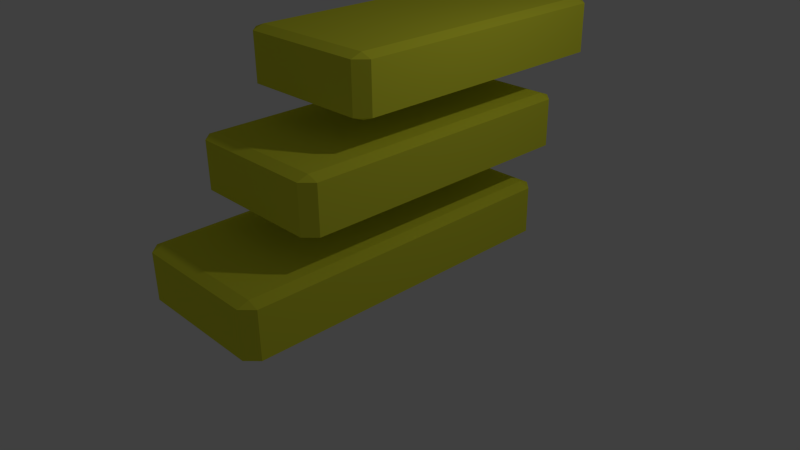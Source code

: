 # Source: artifact_speed.blend  (saved by Blender 2.75.0; exported with 4.5.12 LTS)
import bpy
from mathutils import Matrix  # noqa: F401  (used for matrix-valued properties, if any)

bpy.ops.wm.read_factory_settings(use_empty=True)
scene = bpy.context.scene
scene.name = 'Scene'

# ---- collections
col_collection_1 = bpy.data.collections.new('Collection 1'); scene.collection.children.link(col_collection_1)

# ---- materials (node trees are filled in below, after node groups)
mat_material_001 = bpy.data.materials.new('Material.001')
mat_material_001.alpha_threshold = 0.0
mat_material_001.use_transparent_shadow = False
mat_material_001.diffuse_color = (0.7913, 0.7991, 0.04519, 1.0)
mat_material_001.specular_color = (1.0, 0.9404, 0.9404)
mat_material_001.roughness = 0.5

# ---- material node trees

# ---- world
world_world = bpy.data.worlds.new('World'); scene.world = world_world
world_world.color = (0.05088, 0.05088, 0.05088)
world_world.use_sun_shadow = False
world_world.sun_shadow_jitter_overblur = 0.0
world_world.cycles.sampling_method = 'MANUAL'
world_world.cycles.sample_map_resolution = 256

# ---- cameras
cam_camera = bpy.data.cameras.new('Camera')
cam_camera.clip_end = 100.0
cam_camera.lens = 35.0
cam_camera.sensor_width = 32.0
cam_camera.sensor_height = 18.0
cam_camera.ortho_scale = 7.314
cam_camera.dof.focus_distance = 0.0
cam_camera.dof.aperture_fstop = 128.0

# ---- lights
light_lamp = bpy.data.lights.new('Lamp', 'POINT')
light_lamp.transmission_factor = 0.0
light_lamp.cutoff_distance = 30.0
light_lamp.energy = 100.0
light_lamp.shadow_buffer_clip_start = 1.001
light_lamp.shadow_soft_size = 0.1
light_lamp.shadow_maximum_resolution = 0.006
light_lamp.use_absolute_resolution = True
light_lamp.cycles.use_multiple_importance_sampling = False

# ---- meshes
me_cube_001 = bpy.data.meshes.new('Cube.001')
me_cube_001.from_pydata([(-1.0, -2.637, -4.287), (-1.0, -2.637, -2.287), (-1.0, 1.935, -4.287), (-1.0, 1.935, -2.287), (1.0, -2.637, -4.287), (1.0, -2.637, -2.287), (1.0, 1.935, -4.287), (1.0, 1.935, -2.287), (-1.0, -1.792, -1.17), (-1.0, -1.792, 0.83), (-1.0, 2.246, -1.17), (-1.0, 2.246, 0.83), (1.0, -1.792, -1.17), (1.0, -1.792, 0.83), (1.0, 2.246, -1.17), (1.0, 2.246, 0.83), (-1.0, -1.027, 1.891), (-1.0, -1.027, 3.891), (-1.0, 2.846, 1.891), (-1.0, 2.846, 3.891), (1.0, -1.027, 1.891), (1.0, -1.027, 3.891), (1.0, 2.846, 1.891), (1.0, 2.846, 3.891)], [], [(1, 3, 2, 0), (3, 7, 6, 2), (7, 5, 4, 6), (5, 1, 0, 4), (0, 2, 6, 4), (5, 7, 3, 1), (9, 11, 10, 8), (11, 15, 14, 10), (15, 13, 12, 14), (13, 9, 8, 12), (8, 10, 14, 12), (13, 15, 11, 9), (17, 19, 18, 16), (19, 23, 22, 18), (23, 21, 20, 22), (21, 17, 16, 20), (16, 18, 22, 20), (21, 23, 19, 17)])
me_cube_001.materials.append(mat_material_001)
me_cube_001.use_remesh_preserve_volume = False
me_cube_001.use_remesh_preserve_attributes = False
me_cube_001.use_mirror_vertex_groups = False
me_cube_001.update()

# ---- objects
ob_cube = bpy.data.objects.new('Cube', me_cube_001)
ob_lamp = bpy.data.objects.new('Lamp', light_lamp)
ob_camera = bpy.data.objects.new('Camera', cam_camera)

# ---- transforms, parenting, visibility, modifiers, constraints
ob_cube.location = (3.453e-16, 0.04785, 1.555)
ob_cube.scale = (1.0, 1.0, 0.3647)
ob_cube.lineart.crease_threshold = 0.0
_m = ob_cube.modifiers.new('Bevel', 'BEVEL')
_m.width = 0.146
_m.width_pct = 0.146
_m.limit_method = 'NONE'
_m.spread = 0.0
ob_lamp.location = (4.076, 1.005, 5.904)
ob_lamp.rotation_euler = (0.6503, 0.05522, 1.866)
ob_lamp.lock_rotations_4d = False
ob_lamp.empty_display_type = 'ARROWS'
ob_lamp.color = (0.0, 0.0, 0.0, 0.0)
ob_lamp.lineart.crease_threshold = 0.0
ob_camera.location = (7.481, -6.508, 5.344)
ob_camera.rotation_euler = (1.109, 0.01082, 0.8149)
ob_camera.lock_rotations_4d = False
ob_camera.empty_display_type = 'ARROWS'
ob_camera.color = (0.0, 0.0, 0.0, 0.0)
ob_camera.display_type = 'WIRE'
ob_camera.lineart.crease_threshold = 0.0

# ---- collection membership
col_collection_1.objects.link(ob_cube)
col_collection_1.objects.link(ob_lamp)
col_collection_1.objects.link(ob_camera)

# ---- scene / render settings (as saved in the file)
scene.camera = ob_camera
scene.frame_start = 1; scene.frame_end = 250; scene.frame_set(1)
scene.render.engine = 'BLENDER_EEVEE_NEXT'
scene.render.resolution_percentage = 50
scene.render.dither_intensity = 0.0
scene.cycles.use_denoising = False
scene.cycles.samples = 10
scene.cycles.sampling_pattern = 'TABULATED_SOBOL'
scene.cycles.light_sampling_threshold = 0.0
scene.cycles.use_adaptive_sampling = False
scene.cycles.use_light_tree = False
scene.cycles.blur_glossy = 0.0
scene.cycles.pixel_filter_type = 'GAUSSIAN'
scene.cycles.sample_clamp_indirect = 0.0
scene.view_settings.view_transform = 'Standard'
bpy.context.view_layer.update()
